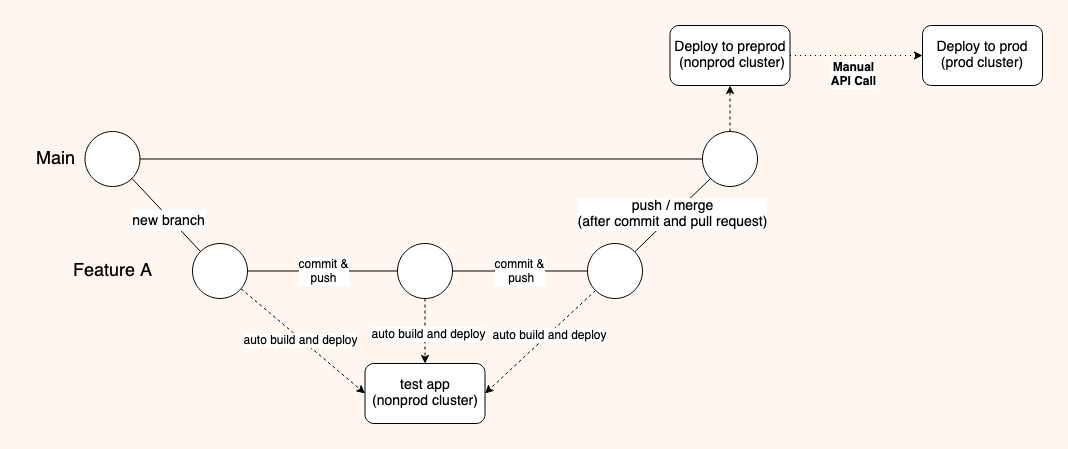

The diagram above was exported from draw.io. Its source (the exported page's mxGraphModel, read from the mxfile embedded in the PNG):
<mxGraphModel dx="1647" dy="823" grid="1" gridSize="10" guides="1" tooltips="1" connect="1" arrows="1" fold="1" page="1" pageScale="1" pageWidth="1100" pageHeight="850" background="#FFF6F0" math="0" shadow="0">
  <root>
    <mxCell id="0" />
    <mxCell id="1" parent="0" />
    <mxCell id="3" style="edgeStyle=none;html=1;entryX=0;entryY=0.5;entryDx=0;entryDy=0;endArrow=none;endFill=0;rounded=1;" parent="1" source="FM-W39m_vd9vT3pt05dW-2" target="FM-W39m_vd9vT3pt05dW-17" edge="1">
      <mxGeometry relative="1" as="geometry" />
    </mxCell>
    <mxCell id="FM-W39m_vd9vT3pt05dW-2" value="" style="ellipse;whiteSpace=wrap;html=1;aspect=fixed;rounded=1;" parent="1" vertex="1">
      <mxGeometry x="62.5" y="118" width="55" height="55" as="geometry" />
    </mxCell>
    <mxCell id="11" style="edgeStyle=none;html=1;entryX=0.5;entryY=0;entryDx=0;entryDy=0;fontFamily=Helvetica;fontSize=12;fontColor=default;endArrow=classic;endFill=1;dashed=1;rounded=1;" parent="1" source="FM-W39m_vd9vT3pt05dW-6" target="FM-W39m_vd9vT3pt05dW-14" edge="1">
      <mxGeometry relative="1" as="geometry" />
    </mxCell>
    <mxCell id="13" value="auto build and deploy" style="edgeLabel;html=1;align=center;verticalAlign=middle;resizable=0;points=[];fontSize=12;fontFamily=Helvetica;fontColor=default;rounded=1;" parent="11" vertex="1" connectable="0">
      <mxGeometry x="0.0658" y="3" relative="1" as="geometry">
        <mxPoint as="offset" />
      </mxGeometry>
    </mxCell>
    <mxCell id="FM-W39m_vd9vT3pt05dW-6" value="" style="ellipse;whiteSpace=wrap;html=1;aspect=fixed;rounded=1;" parent="1" vertex="1">
      <mxGeometry x="375" y="230" width="55" height="55" as="geometry" />
    </mxCell>
    <mxCell id="10" style="edgeStyle=none;html=1;entryX=0;entryY=0.5;entryDx=0;entryDy=0;fontFamily=Helvetica;fontSize=12;fontColor=default;endArrow=classic;endFill=1;dashed=1;rounded=1;" parent="1" source="FM-W39m_vd9vT3pt05dW-7" target="FM-W39m_vd9vT3pt05dW-14" edge="1">
      <mxGeometry relative="1" as="geometry" />
    </mxCell>
    <mxCell id="12" value="auto build and deploy" style="edgeLabel;html=1;align=center;verticalAlign=middle;resizable=0;points=[];fontSize=12;fontFamily=Helvetica;fontColor=default;rounded=1;" parent="10" vertex="1" connectable="0">
      <mxGeometry x="-0.0391" y="-1" relative="1" as="geometry">
        <mxPoint as="offset" />
      </mxGeometry>
    </mxCell>
    <mxCell id="FM-W39m_vd9vT3pt05dW-7" value="" style="ellipse;whiteSpace=wrap;html=1;aspect=fixed;rounded=1;" parent="1" vertex="1">
      <mxGeometry x="170" y="230" width="55" height="55" as="geometry" />
    </mxCell>
    <mxCell id="FM-W39m_vd9vT3pt05dW-8" value="&lt;font style=&quot;font-size: 18px;&quot;&gt;Main&lt;/font&gt;" style="text;html=1;align=center;verticalAlign=middle;resizable=0;points=[];autosize=1;strokeColor=none;fillColor=none;rounded=1;" parent="1" vertex="1">
      <mxGeometry x="2.5" y="125.5" width="60" height="40" as="geometry" />
    </mxCell>
    <mxCell id="FM-W39m_vd9vT3pt05dW-9" value="" style="endArrow=none;html=1;rounded=1;fontSize=18;entryX=0;entryY=0;entryDx=0;entryDy=0;exitX=1;exitY=1;exitDx=0;exitDy=0;" parent="1" source="FM-W39m_vd9vT3pt05dW-2" target="FM-W39m_vd9vT3pt05dW-7" edge="1">
      <mxGeometry width="50" height="50" relative="1" as="geometry">
        <mxPoint x="145" y="245" as="sourcePoint" />
        <mxPoint x="195" y="195" as="targetPoint" />
      </mxGeometry>
    </mxCell>
    <mxCell id="FM-W39m_vd9vT3pt05dW-10" value="&lt;font style=&quot;font-size: 14px;&quot;&gt;new branch&lt;/font&gt;" style="edgeLabel;html=1;align=center;verticalAlign=middle;resizable=0;points=[];fontSize=18;rounded=1;" parent="FM-W39m_vd9vT3pt05dW-9" vertex="1" connectable="0">
      <mxGeometry x="0.0971" y="-2" relative="1" as="geometry">
        <mxPoint as="offset" />
      </mxGeometry>
    </mxCell>
    <mxCell id="FM-W39m_vd9vT3pt05dW-11" value="" style="endArrow=none;html=1;rounded=1;fontSize=18;exitX=1;exitY=0.5;exitDx=0;exitDy=0;entryX=0;entryY=0.5;entryDx=0;entryDy=0;" parent="1" source="FM-W39m_vd9vT3pt05dW-7" target="FM-W39m_vd9vT3pt05dW-6" edge="1">
      <mxGeometry width="50" height="50" relative="1" as="geometry">
        <mxPoint x="355" y="340" as="sourcePoint" />
        <mxPoint x="405" y="290" as="targetPoint" />
      </mxGeometry>
    </mxCell>
    <mxCell id="18" value="commit &amp;amp;&lt;br&gt;push" style="edgeLabel;html=1;align=center;verticalAlign=middle;resizable=0;points=[];fontSize=12;fontFamily=Helvetica;fontColor=default;rounded=1;" parent="FM-W39m_vd9vT3pt05dW-11" vertex="1" connectable="0">
      <mxGeometry x="-0.0017" relative="1" as="geometry">
        <mxPoint as="offset" />
      </mxGeometry>
    </mxCell>
    <mxCell id="FM-W39m_vd9vT3pt05dW-13" value="&lt;font style=&quot;font-size: 18px;&quot;&gt;Feature A&lt;/font&gt;" style="text;html=1;align=center;verticalAlign=middle;resizable=0;points=[];autosize=1;strokeColor=none;fillColor=none;rounded=1;" parent="1" vertex="1">
      <mxGeometry x="40" y="237.5" width="100" height="40" as="geometry" />
    </mxCell>
    <mxCell id="FM-W39m_vd9vT3pt05dW-14" value="test app&lt;br&gt;(nonprod cluster)" style="rounded=1;whiteSpace=wrap;html=1;fontSize=14;" parent="1" vertex="1">
      <mxGeometry x="342.5" y="350" width="120" height="60" as="geometry" />
    </mxCell>
    <mxCell id="FM-W39m_vd9vT3pt05dW-15" value="Deploy to preprod&lt;br&gt;&amp;nbsp;(nonprod cluster)" style="rounded=1;whiteSpace=wrap;html=1;fontSize=14;" parent="1" vertex="1">
      <mxGeometry x="647.5" y="12" width="120" height="60" as="geometry" />
    </mxCell>
    <mxCell id="FM-W39m_vd9vT3pt05dW-16" value="Deploy to prod (prod cluster)" style="rounded=1;whiteSpace=wrap;html=1;fontSize=14;" parent="1" vertex="1">
      <mxGeometry x="900" y="12" width="120" height="60" as="geometry" />
    </mxCell>
    <mxCell id="FM-W39m_vd9vT3pt05dW-17" value="" style="ellipse;whiteSpace=wrap;html=1;aspect=fixed;rounded=1;" parent="1" vertex="1">
      <mxGeometry x="680" y="118" width="55" height="55" as="geometry" />
    </mxCell>
    <mxCell id="FM-W39m_vd9vT3pt05dW-26" value="" style="endArrow=classic;html=1;rounded=1;fontSize=14;entryX=1;entryY=0.5;entryDx=0;entryDy=0;exitX=0;exitY=1;exitDx=0;exitDy=0;dashed=1;" parent="1" source="8" target="FM-W39m_vd9vT3pt05dW-14" edge="1">
      <mxGeometry width="50" height="50" relative="1" as="geometry">
        <mxPoint x="515" y="315" as="sourcePoint" />
        <mxPoint x="567.5" y="350" as="targetPoint" />
      </mxGeometry>
    </mxCell>
    <mxCell id="14" value="auto build and deploy" style="edgeLabel;html=1;align=center;verticalAlign=middle;resizable=0;points=[];fontSize=12;fontFamily=Helvetica;fontColor=default;rounded=1;" parent="FM-W39m_vd9vT3pt05dW-26" vertex="1" connectable="0">
      <mxGeometry x="-0.1574" y="1" relative="1" as="geometry">
        <mxPoint as="offset" />
      </mxGeometry>
    </mxCell>
    <mxCell id="FM-W39m_vd9vT3pt05dW-27" value="" style="endArrow=classic;html=1;rounded=1;fontSize=14;entryX=0.5;entryY=1;entryDx=0;entryDy=0;exitX=0.5;exitY=0;exitDx=0;exitDy=0;dashed=1;" parent="1" source="FM-W39m_vd9vT3pt05dW-17" target="FM-W39m_vd9vT3pt05dW-15" edge="1">
      <mxGeometry width="50" height="50" relative="1" as="geometry">
        <mxPoint x="500" y="112" as="sourcePoint" />
        <mxPoint x="550" y="62" as="targetPoint" />
      </mxGeometry>
    </mxCell>
    <mxCell id="FM-W39m_vd9vT3pt05dW-28" value="" style="endArrow=classic;html=1;rounded=1;fontSize=14;exitX=1;exitY=0.5;exitDx=0;exitDy=0;dashed=1;dashPattern=1 4;" parent="1" source="FM-W39m_vd9vT3pt05dW-15" target="FM-W39m_vd9vT3pt05dW-16" edge="1">
      <mxGeometry width="50" height="50" relative="1" as="geometry">
        <mxPoint x="770" y="2" as="sourcePoint" />
        <mxPoint x="820" y="-48" as="targetPoint" />
      </mxGeometry>
    </mxCell>
    <mxCell id="17" value="&lt;b&gt;Manual&lt;br&gt;API Call&lt;/b&gt;" style="edgeLabel;html=1;align=center;verticalAlign=middle;resizable=0;points=[];fontSize=12;fontFamily=Helvetica;fontColor=default;rounded=1;" parent="FM-W39m_vd9vT3pt05dW-28" vertex="1" connectable="0">
      <mxGeometry x="-0.1965" y="1" relative="1" as="geometry">
        <mxPoint x="10" y="19" as="offset" />
      </mxGeometry>
    </mxCell>
    <mxCell id="9" value="commit &amp;amp;&lt;br&gt;&amp;nbsp;push" style="edgeStyle=none;html=1;fontFamily=Helvetica;fontSize=12;fontColor=default;endArrow=none;endFill=0;rounded=1;" parent="1" source="8" target="FM-W39m_vd9vT3pt05dW-6" edge="1">
      <mxGeometry relative="1" as="geometry" />
    </mxCell>
    <mxCell id="15" value="&lt;span style=&quot;font-size: 14px;&quot;&gt;push / merge&lt;/span&gt;&lt;br style=&quot;font-size: 14px;&quot;&gt;&lt;span style=&quot;font-size: 14px;&quot;&gt;(after commit and pull request)&lt;/span&gt;" style="edgeStyle=none;html=1;entryX=0;entryY=1;entryDx=0;entryDy=0;fontFamily=Helvetica;fontSize=12;fontColor=default;endArrow=none;endFill=0;rounded=1;" parent="1" source="8" target="FM-W39m_vd9vT3pt05dW-17" edge="1">
      <mxGeometry relative="1" as="geometry" />
    </mxCell>
    <mxCell id="8" value="" style="ellipse;whiteSpace=wrap;html=1;aspect=fixed;rounded=1;" parent="1" vertex="1">
      <mxGeometry x="565" y="230" width="55" height="55" as="geometry" />
    </mxCell>
  </root>
</mxGraphModel>